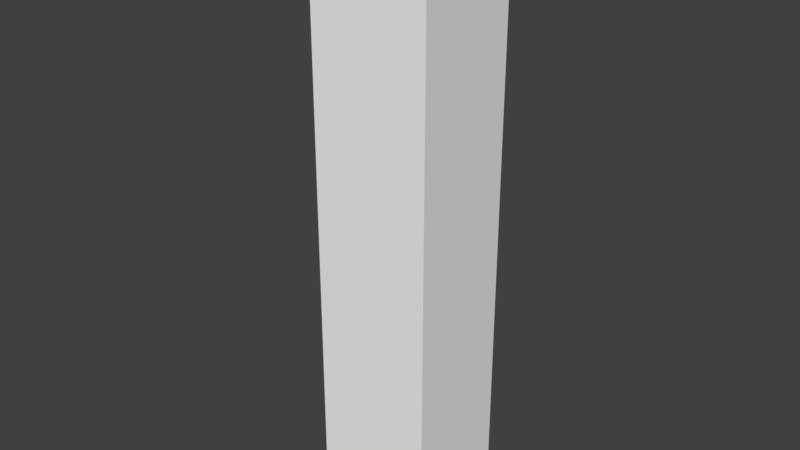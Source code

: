 # Source: chips_coll.blend  (saved by Blender 2.78.0; exported with 4.5.12 LTS)
import bpy
from mathutils import Matrix  # noqa: F401  (used for matrix-valued properties, if any)

bpy.ops.wm.read_factory_settings(use_empty=True)
scene = bpy.context.scene
scene.name = 'Scene'

# ---- collections
col_collection_1 = bpy.data.collections.new('Collection 1'); scene.collection.children.link(col_collection_1)

# ---- world
world_world = bpy.data.worlds.new('World'); scene.world = world_world
world_world.color = (0.05088, 0.05088, 0.05088)
world_world.use_sun_shadow = False
world_world.sun_shadow_jitter_overblur = 0.0
world_world.cycles.sampling_method = 'MANUAL'

# ---- meshes
me_circle = bpy.data.meshes.new('Circle')
me_circle.from_pydata([(-0.2721, 1.055, 0.0), (-1.088, 0.06727, 0.0), (-0.4001, -1.014, 0.0), (0.8404, -0.6937, 0.0), (0.9195, 0.5849, 0.0), (-1.088, 0.06727, 7.465), (-0.2721, 1.055, 7.465), (-0.4001, -1.014, 7.465), (0.8404, -0.6937, 7.465), (0.9195, 0.5849, 7.465)], [], [(1, 0, 4, 3, 2), (5, 7, 8, 9, 6), (4, 0, 6, 9), (2, 3, 8, 7), (0, 1, 5, 6), (3, 4, 9, 8), (1, 2, 7, 5)])
me_circle.use_remesh_preserve_volume = False
me_circle.use_remesh_preserve_attributes = False
me_circle.use_mirror_vertex_groups = False
me_circle.update()

# ---- objects
ob_circle_001 = bpy.data.objects.new('Circle.001', me_circle)

# ---- transforms, parenting, visibility, modifiers, constraints
ob_circle_001.location = (0.0, 0.0, 0.0)
ob_circle_001.lineart.crease_threshold = 0.0

# ---- collection membership
col_collection_1.objects.link(ob_circle_001)

# ---- scene / render settings (as saved in the file)
scene.frame_start = 1; scene.frame_end = 250; scene.frame_set(1)
scene.render.engine = 'CYCLES'
scene.render.resolution_percentage = 50
scene.render.dither_intensity = 0.0
scene.cycles.use_denoising = False
scene.cycles.samples = 128
scene.cycles.sampling_pattern = 'TABULATED_SOBOL'
scene.cycles.light_sampling_threshold = 0.0
scene.cycles.use_adaptive_sampling = False
scene.cycles.use_light_tree = False
scene.cycles.blur_glossy = 0.0
scene.cycles.sample_clamp_indirect = 0.0
scene.view_settings.view_transform = 'Standard'
bpy.context.view_layer.update()

# ---- added for rendering (the .blend has no active camera and no usable light): camera, sun
cam_auto = bpy.data.cameras.new('AutoCamera')
cam_auto.lens = 50.0
cam_auto.sensor_width = 36.0
cam_auto.clip_end = 1000.0
ob_auto_camera = bpy.data.objects.new('AutoCamera', cam_auto)
scene.collection.objects.link(ob_auto_camera)
ob_auto_camera.location = (7.31974, -8.86381, 9.65558)
ob_auto_camera.rotation_euler = (1.09748, -7.21219e-08, 0.694738)
scene.camera = ob_auto_camera
light_auto_sun = bpy.data.lights.new('AutoSun', 'SUN')
light_auto_sun.energy = 3.0
light_auto_sun.angle = 0.0523599
ob_auto_sun = bpy.data.objects.new('AutoSun', light_auto_sun)
scene.collection.objects.link(ob_auto_sun)
ob_auto_sun.rotation_euler = (0.872665, 0.174533, 0.523599)
bpy.context.view_layer.update()

